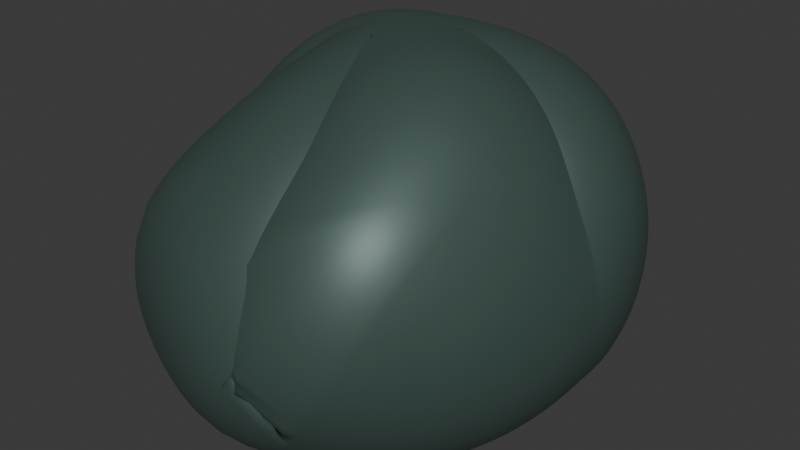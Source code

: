 # Source: Neodymium.blend  (saved by Blender 5.0.119; exported with 4.5.12 LTS)
import bpy
from mathutils import Matrix  # noqa: F401  (used for matrix-valued properties, if any)

bpy.ops.wm.read_factory_settings(use_empty=True)
scene = bpy.context.scene
scene.name = 'Scene'

# ---- collections
col_collection = bpy.data.collections.new('Collection'); scene.collection.children.link(col_collection)

# ---- materials (node trees are filled in below, after node groups)
mat_material_001 = bpy.data.materials.new('Material.001')

# ---- material node trees
mat_material_001.use_nodes = True; mat_material_001.node_tree.nodes.clear()
_N = mat_material_001.node_tree.nodes; _L = mat_material_001.node_tree.links
n0 = _N.new('ShaderNodeBsdfPrincipled'); n0.name = 'Principled BSDF'; n0.location = (-200, 100)
n0.inputs[0].default_value = (0.06591, 0.111, 0.09729, 1.0)
n0.inputs[1].default_value = 0.3
n1 = _N.new('ShaderNodeOutputMaterial'); n1.name = 'Material Output'; n1.location = (200, 100)
_L.new(n0.outputs[0], n1.inputs[0])
n1.is_active_output = True

# ---- world
world_world = bpy.data.worlds.new('World'); scene.world = world_world
world_world.use_nodes = True; world_world.node_tree.nodes.clear()
_N = world_world.node_tree.nodes; _L = world_world.node_tree.links
n0 = _N.new('ShaderNodeOutputWorld'); n0.name = 'World Output'; n0.location = (200, 100)
n1 = _N.new('ShaderNodeBackground'); n1.name = 'Background'; n1.location = (-200, 100)
n1.inputs[0].default_value = (0.05088, 0.05088, 0.05088, 1.0)
_L.new(n1.outputs[0], n0.inputs[0])
n0.is_active_output = True
world_world.color = (0.05088, 0.05088, 0.05088)
world_world.sun_shadow_jitter_overblur = 0.0

# ---- meshes
me_rock = bpy.data.meshes.new('rock')
me_rock.from_pydata([(0.3546, 0.1546, 0.4675), (0.5, -0.5, -0.5), (0.8546, 0.6546, -0.5325), (-0.5, 0.5, -0.5), (-0.5, -0.5, -0.5), (-0.1192, -0.3387, 0.4291), (0.5578, -0.3407, 0.2628), (-0.1056, 0.676, 0.06553), (-0.6137, -0.173, 0.1828), (0.0, 0.0, -0.5)], [], [(0, 1, 6), (0, 6, 2), (0, 2, 7), (0, 7, 3), (0, 3, 8), (0, 8, 4), (0, 4, 5), (0, 5, 1), (1, 9, 2), (2, 9, 3), (3, 9, 4), (4, 9, 1), (1, 2, 6), (2, 3, 7), (3, 4, 8), (4, 1, 5)])
me_rock.polygons.foreach_set('use_smooth', [True] * 16)
_k = {(0, 7): 0.3405, (2, 7): 0.40028, (0, 3): 0.56382, (3, 8): 0.51726, (4, 5): 0.55244, (1, 2): 0.46787, (2, 3): 0.46831, (3, 4): 0.46435}
me_rock.attributes.new('crease_edge', 'FLOAT', 'EDGE').data.foreach_set('value', [_k.get((min(e.vertices), max(e.vertices)), 0.0) for e in me_rock.edges])
me_rock.materials.append(mat_material_001)
me_rock.update()

# ---- curves / text
txt_text = bpy.data.curves.new('Text', 'FONT')
txt_text.dimensions = '2D'
txt_text.body = 'Nd'
txt_text.extrude = 0.05
txt_text.bevel_depth = 0.01

# ---- objects
ob_rock = bpy.data.objects.new('rock', me_rock)
ob_text = bpy.data.objects.new('Text', txt_text)

# ---- transforms, parenting, visibility, modifiers, constraints
ob_rock.location = (0.0, 0.0, 0.0)
ob_rock.rotation_euler = (0.0, -0.0, 1.074)
ob_rock.scale = (1.531, 1.531, 1.531)
_m = ob_rock.modifiers.new('Subsurf', 'SUBSURF')
_m.levels = 3
_m.render_levels = 3
_m = ob_rock.modifiers.new('Subsurf.001', 'SUBSURF')
_m.levels = 3
_m.render_levels = 3
_m = ob_rock.modifiers.new('Displace', 'DISPLACE')
_m.mid_level = 0.0
_m.strength = 0.001767
_m = ob_rock.modifiers.new('Displace.001', 'DISPLACE')
_m.mid_level = 0.0
_m.strength = 0.3529
_m = ob_rock.modifiers.new('Displace.002', 'DISPLACE')
_m.strength = 0.05152
_m = ob_rock.modifiers.new('Displace.003', 'DISPLACE')
_m.strength = 0.03352
ob_text.location = (0.7112, -0.4563, -0.5859)
ob_text.rotation_euler = (1.57, 2.22e-16, 1.574)

# ---- collection membership
col_collection.objects.link(ob_rock)
col_collection.objects.link(ob_text)

# ---- scene / render settings (as saved in the file)
scene.frame_start = 1; scene.frame_end = 250; scene.frame_set(1)
scene.render.engine = 'BLENDER_EEVEE_NEXT'
scene.render.bake_bias = 0.0
scene.render.bake_samples = 0
scene.cycles.sampling_pattern = 'TABULATED_SOBOL'
scene.eevee.use_volume_custom_range = False
bpy.context.view_layer.update()

# ---- added for rendering (the .blend has no active camera and no usable light): camera, sun
cam_auto = bpy.data.cameras.new('AutoCamera')
cam_auto.lens = 50.0
cam_auto.sensor_width = 36.0
cam_auto.clip_end = 1000.0
ob_auto_camera = bpy.data.objects.new('AutoCamera', cam_auto)
scene.collection.objects.link(ob_auto_camera)
ob_auto_camera.location = (3.69336, -4.31848, 2.73712)
ob_auto_camera.rotation_euler = (1.09748, -7.21219e-08, 0.694738)
scene.camera = ob_auto_camera
light_auto_sun = bpy.data.lights.new('AutoSun', 'SUN')
light_auto_sun.energy = 3.0
light_auto_sun.angle = 0.0523599
ob_auto_sun = bpy.data.objects.new('AutoSun', light_auto_sun)
scene.collection.objects.link(ob_auto_sun)
ob_auto_sun.rotation_euler = (0.872665, 0.174533, 0.523599)
bpy.context.view_layer.update()
